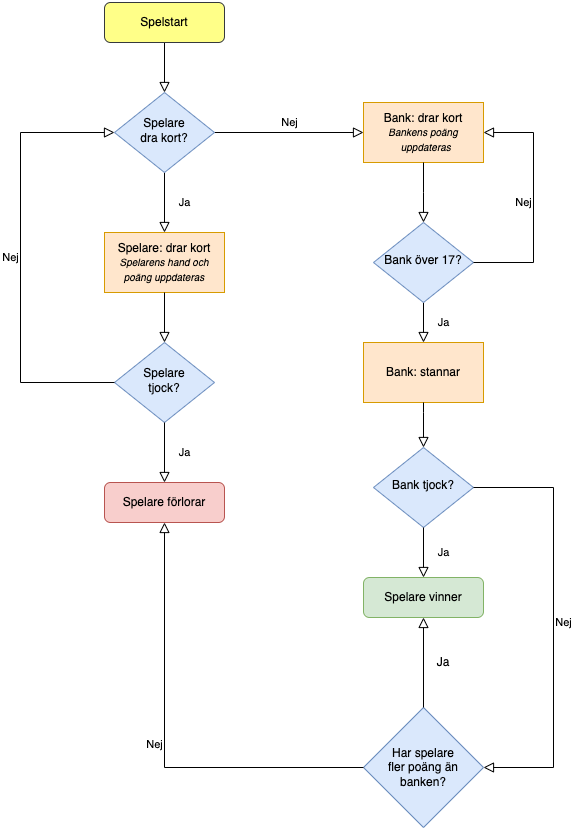

The diagram above was exported from draw.io. Its source (the exported page's mxGraphModel, read from the mxfile embedded in the PNG):
<mxGraphModel dx="662" dy="913" grid="1" gridSize="10" guides="1" tooltips="1" connect="1" arrows="1" fold="1" page="1" pageScale="1" pageWidth="827" pageHeight="1169" math="0" shadow="0">
  <root>
    <mxCell id="WIyWlLk6GJQsqaUBKTNV-0" />
    <mxCell id="WIyWlLk6GJQsqaUBKTNV-1" parent="WIyWlLk6GJQsqaUBKTNV-0" />
    <mxCell id="WIyWlLk6GJQsqaUBKTNV-2" value="" style="rounded=0;html=1;jettySize=auto;orthogonalLoop=1;fontSize=11;endArrow=block;endFill=0;endSize=8;strokeWidth=1;shadow=0;labelBackgroundColor=none;edgeStyle=orthogonalEdgeStyle;" parent="WIyWlLk6GJQsqaUBKTNV-1" source="WIyWlLk6GJQsqaUBKTNV-3" target="WIyWlLk6GJQsqaUBKTNV-6" edge="1">
      <mxGeometry relative="1" as="geometry" />
    </mxCell>
    <mxCell id="WIyWlLk6GJQsqaUBKTNV-3" value="Spelstart" style="rounded=1;whiteSpace=wrap;html=1;fontSize=12;glass=0;strokeWidth=1;shadow=0;fillColor=#ffff88;strokeColor=#36393d;" parent="WIyWlLk6GJQsqaUBKTNV-1" vertex="1">
      <mxGeometry x="211" y="150" width="120" height="40" as="geometry" />
    </mxCell>
    <mxCell id="WIyWlLk6GJQsqaUBKTNV-4" value="Ja" style="rounded=0;html=1;jettySize=auto;orthogonalLoop=1;fontSize=11;endArrow=block;endFill=0;endSize=8;strokeWidth=1;shadow=0;labelBackgroundColor=none;edgeStyle=orthogonalEdgeStyle;entryX=0.5;entryY=0;entryDx=0;entryDy=0;exitX=0.5;exitY=1;exitDx=0;exitDy=0;" parent="WIyWlLk6GJQsqaUBKTNV-1" source="WIyWlLk6GJQsqaUBKTNV-6" target="YEDMt-_rzkkLeJ42T0Mg-1" edge="1">
      <mxGeometry y="20" relative="1" as="geometry">
        <mxPoint as="offset" />
        <mxPoint x="271" y="330" as="sourcePoint" />
        <mxPoint x="271" y="360" as="targetPoint" />
      </mxGeometry>
    </mxCell>
    <mxCell id="WIyWlLk6GJQsqaUBKTNV-5" value="Nej" style="edgeStyle=orthogonalEdgeStyle;rounded=0;html=1;jettySize=auto;orthogonalLoop=1;fontSize=11;endArrow=block;endFill=0;endSize=8;strokeWidth=1;shadow=0;labelBackgroundColor=none;entryX=0;entryY=0.5;entryDx=0;entryDy=0;" parent="WIyWlLk6GJQsqaUBKTNV-1" source="WIyWlLk6GJQsqaUBKTNV-6" target="YEDMt-_rzkkLeJ42T0Mg-2" edge="1">
      <mxGeometry y="10" relative="1" as="geometry">
        <mxPoint as="offset" />
        <mxPoint x="434" y="280" as="targetPoint" />
      </mxGeometry>
    </mxCell>
    <mxCell id="WIyWlLk6GJQsqaUBKTNV-6" value="Spelare &lt;br&gt;dra kort?" style="rhombus;whiteSpace=wrap;html=1;shadow=0;fontFamily=Helvetica;fontSize=12;align=center;strokeWidth=1;spacing=6;spacingTop=-4;fillColor=#dae8fc;strokeColor=#6c8ebf;" parent="WIyWlLk6GJQsqaUBKTNV-1" vertex="1">
      <mxGeometry x="221" y="240" width="100" height="80" as="geometry" />
    </mxCell>
    <mxCell id="YEDMt-_rzkkLeJ42T0Mg-1" value="Spelare: drar kort&lt;br&gt;&lt;font style=&quot;font-size: 10px;&quot;&gt;&lt;i&gt;Spelarens hand och poäng uppdateras&lt;/i&gt;&lt;/font&gt;" style="rounded=0;whiteSpace=wrap;html=1;fillColor=#ffe6cc;strokeColor=#d79b00;align=center;" parent="WIyWlLk6GJQsqaUBKTNV-1" vertex="1">
      <mxGeometry x="211" y="380" width="120" height="60" as="geometry" />
    </mxCell>
    <mxCell id="YEDMt-_rzkkLeJ42T0Mg-2" value="Bank: drar kort&lt;br&gt;&lt;font style=&quot;font-size: 10px;&quot;&gt;&lt;i&gt;Bankens poäng&lt;br&gt;&amp;nbsp; uppdateras&lt;/i&gt;&lt;/font&gt;" style="rounded=0;whiteSpace=wrap;html=1;fillColor=#ffe6cc;strokeColor=#d79b00;align=center;" parent="WIyWlLk6GJQsqaUBKTNV-1" vertex="1">
      <mxGeometry x="470" y="250" width="120" height="60" as="geometry" />
    </mxCell>
    <mxCell id="YEDMt-_rzkkLeJ42T0Mg-3" value="Spelare &lt;br&gt;tjock?" style="rhombus;whiteSpace=wrap;html=1;shadow=0;fontFamily=Helvetica;fontSize=12;align=center;strokeWidth=1;spacing=6;spacingTop=-4;fillColor=#dae8fc;strokeColor=#6c8ebf;" parent="WIyWlLk6GJQsqaUBKTNV-1" vertex="1">
      <mxGeometry x="221" y="490" width="100" height="80" as="geometry" />
    </mxCell>
    <mxCell id="YEDMt-_rzkkLeJ42T0Mg-4" value="" style="rounded=0;html=1;jettySize=auto;orthogonalLoop=1;fontSize=11;endArrow=block;endFill=0;endSize=8;strokeWidth=1;shadow=0;labelBackgroundColor=none;edgeStyle=orthogonalEdgeStyle;exitX=0.5;exitY=1;exitDx=0;exitDy=0;entryX=0.5;entryY=0;entryDx=0;entryDy=0;" parent="WIyWlLk6GJQsqaUBKTNV-1" source="YEDMt-_rzkkLeJ42T0Mg-1" target="YEDMt-_rzkkLeJ42T0Mg-3" edge="1">
      <mxGeometry x="-0.1429" y="16" relative="1" as="geometry">
        <mxPoint as="offset" />
        <mxPoint x="281" y="330" as="sourcePoint" />
        <mxPoint x="271" y="480" as="targetPoint" />
      </mxGeometry>
    </mxCell>
    <mxCell id="YEDMt-_rzkkLeJ42T0Mg-5" value="Ja" style="rounded=0;html=1;jettySize=auto;orthogonalLoop=1;fontSize=11;endArrow=block;endFill=0;endSize=8;strokeWidth=1;shadow=0;labelBackgroundColor=none;edgeStyle=orthogonalEdgeStyle;entryX=0.5;entryY=0;entryDx=0;entryDy=0;exitX=0.5;exitY=1;exitDx=0;exitDy=0;" parent="WIyWlLk6GJQsqaUBKTNV-1" source="YEDMt-_rzkkLeJ42T0Mg-3" target="YEDMt-_rzkkLeJ42T0Mg-6" edge="1">
      <mxGeometry y="20" relative="1" as="geometry">
        <mxPoint as="offset" />
        <mxPoint x="271" y="580" as="sourcePoint" />
        <mxPoint x="271" y="628" as="targetPoint" />
      </mxGeometry>
    </mxCell>
    <mxCell id="YEDMt-_rzkkLeJ42T0Mg-6" value="Spelare förlorar" style="rounded=1;whiteSpace=wrap;html=1;fontSize=12;glass=0;strokeWidth=1;shadow=0;fillColor=#f8cecc;strokeColor=#b85450;" parent="WIyWlLk6GJQsqaUBKTNV-1" vertex="1">
      <mxGeometry x="211" y="630" width="120" height="40" as="geometry" />
    </mxCell>
    <mxCell id="YEDMt-_rzkkLeJ42T0Mg-7" value="Nej" style="edgeStyle=orthogonalEdgeStyle;rounded=0;html=1;jettySize=auto;orthogonalLoop=1;fontSize=11;endArrow=block;endFill=0;endSize=8;strokeWidth=1;shadow=0;labelBackgroundColor=none;exitX=0;exitY=0.5;exitDx=0;exitDy=0;entryX=0;entryY=0.5;entryDx=0;entryDy=0;" parent="WIyWlLk6GJQsqaUBKTNV-1" source="YEDMt-_rzkkLeJ42T0Mg-3" target="WIyWlLk6GJQsqaUBKTNV-6" edge="1">
      <mxGeometry y="10" relative="1" as="geometry">
        <mxPoint as="offset" />
        <mxPoint x="141" y="530" as="sourcePoint" />
        <mxPoint x="157" y="530" as="targetPoint" />
        <Array as="points">
          <mxPoint x="127" y="530" />
          <mxPoint x="127" y="280" />
        </Array>
      </mxGeometry>
    </mxCell>
    <mxCell id="YEDMt-_rzkkLeJ42T0Mg-8" value="" style="rounded=0;html=1;jettySize=auto;orthogonalLoop=1;fontSize=11;endArrow=block;endFill=0;endSize=8;strokeWidth=1;shadow=0;labelBackgroundColor=none;edgeStyle=orthogonalEdgeStyle;exitX=0.5;exitY=1;exitDx=0;exitDy=0;entryX=0.5;entryY=0;entryDx=0;entryDy=0;" parent="WIyWlLk6GJQsqaUBKTNV-1" source="YEDMt-_rzkkLeJ42T0Mg-2" target="YEDMt-_rzkkLeJ42T0Mg-10" edge="1">
      <mxGeometry y="20" relative="1" as="geometry">
        <mxPoint as="offset" />
        <mxPoint x="524" y="330" as="sourcePoint" />
        <mxPoint x="530" y="370" as="targetPoint" />
        <Array as="points">
          <mxPoint x="530" y="340" />
          <mxPoint x="530" y="340" />
        </Array>
      </mxGeometry>
    </mxCell>
    <mxCell id="YEDMt-_rzkkLeJ42T0Mg-9" value="Ja" style="rounded=0;html=1;jettySize=auto;orthogonalLoop=1;fontSize=11;endArrow=block;endFill=0;endSize=8;strokeWidth=1;shadow=0;labelBackgroundColor=none;edgeStyle=orthogonalEdgeStyle;exitX=0.5;exitY=1;exitDx=0;exitDy=0;entryX=0.5;entryY=0;entryDx=0;entryDy=0;" parent="WIyWlLk6GJQsqaUBKTNV-1" source="YEDMt-_rzkkLeJ42T0Mg-10" target="YEDMt-_rzkkLeJ42T0Mg-27" edge="1">
      <mxGeometry x="-0.0244" y="20" relative="1" as="geometry">
        <mxPoint as="offset" />
        <mxPoint x="529.5" y="460" as="sourcePoint" />
        <mxPoint x="530" y="490" as="targetPoint" />
      </mxGeometry>
    </mxCell>
    <mxCell id="YEDMt-_rzkkLeJ42T0Mg-10" value="Bank över 17?" style="rhombus;whiteSpace=wrap;html=1;shadow=0;fontFamily=Helvetica;fontSize=12;align=center;strokeWidth=1;spacing=6;spacingTop=-4;fillColor=#dae8fc;strokeColor=#6c8ebf;" parent="WIyWlLk6GJQsqaUBKTNV-1" vertex="1">
      <mxGeometry x="480" y="370" width="100" height="80" as="geometry" />
    </mxCell>
    <mxCell id="YEDMt-_rzkkLeJ42T0Mg-11" value="Nej" style="edgeStyle=orthogonalEdgeStyle;rounded=0;html=1;jettySize=auto;orthogonalLoop=1;fontSize=11;endArrow=block;endFill=0;endSize=8;strokeWidth=1;shadow=0;labelBackgroundColor=none;exitX=1;exitY=0.5;exitDx=0;exitDy=0;entryX=1;entryY=0.5;entryDx=0;entryDy=0;" parent="WIyWlLk6GJQsqaUBKTNV-1" source="YEDMt-_rzkkLeJ42T0Mg-10" target="YEDMt-_rzkkLeJ42T0Mg-2" edge="1">
      <mxGeometry y="10" relative="1" as="geometry">
        <mxPoint as="offset" />
        <mxPoint x="294" y="540" as="sourcePoint" />
        <mxPoint x="600" y="290" as="targetPoint" />
        <Array as="points">
          <mxPoint x="640" y="410" />
          <mxPoint x="640" y="280" />
        </Array>
      </mxGeometry>
    </mxCell>
    <mxCell id="YEDMt-_rzkkLeJ42T0Mg-12" value="Bank tjock?" style="rhombus;whiteSpace=wrap;html=1;shadow=0;fontFamily=Helvetica;fontSize=12;align=center;strokeWidth=1;spacing=6;spacingTop=-4;fillColor=#dae8fc;strokeColor=#6c8ebf;" parent="WIyWlLk6GJQsqaUBKTNV-1" vertex="1">
      <mxGeometry x="480" y="595" width="100" height="80" as="geometry" />
    </mxCell>
    <mxCell id="YEDMt-_rzkkLeJ42T0Mg-17" value="Spelare vinner" style="rounded=1;whiteSpace=wrap;html=1;fontSize=12;glass=0;strokeWidth=1;shadow=0;fillColor=#d5e8d4;strokeColor=#82b366;" parent="WIyWlLk6GJQsqaUBKTNV-1" vertex="1">
      <mxGeometry x="470" y="725" width="120" height="40" as="geometry" />
    </mxCell>
    <mxCell id="YEDMt-_rzkkLeJ42T0Mg-18" value="Ja" style="rounded=0;html=1;jettySize=auto;orthogonalLoop=1;fontSize=11;endArrow=block;endFill=0;endSize=8;strokeWidth=1;shadow=0;labelBackgroundColor=none;edgeStyle=orthogonalEdgeStyle;entryX=0.5;entryY=0;entryDx=0;entryDy=0;exitX=0.5;exitY=1;exitDx=0;exitDy=0;" parent="WIyWlLk6GJQsqaUBKTNV-1" source="YEDMt-_rzkkLeJ42T0Mg-12" target="YEDMt-_rzkkLeJ42T0Mg-17" edge="1">
      <mxGeometry y="20" relative="1" as="geometry">
        <mxPoint as="offset" />
        <mxPoint x="530" y="695" as="sourcePoint" />
        <mxPoint x="540" y="605" as="targetPoint" />
      </mxGeometry>
    </mxCell>
    <mxCell id="YEDMt-_rzkkLeJ42T0Mg-19" value="Nej" style="edgeStyle=orthogonalEdgeStyle;rounded=0;html=1;jettySize=auto;orthogonalLoop=1;fontSize=11;endArrow=block;endFill=0;endSize=8;strokeWidth=1;shadow=0;labelBackgroundColor=none;exitX=1;exitY=0.5;exitDx=0;exitDy=0;entryX=1;entryY=0.5;entryDx=0;entryDy=0;" parent="WIyWlLk6GJQsqaUBKTNV-1" source="YEDMt-_rzkkLeJ42T0Mg-12" target="YEDMt-_rzkkLeJ42T0Mg-20" edge="1">
      <mxGeometry y="10" relative="1" as="geometry">
        <mxPoint as="offset" />
        <mxPoint x="590" y="515" as="sourcePoint" />
        <mxPoint x="590" y="905" as="targetPoint" />
        <Array as="points">
          <mxPoint x="660" y="635" />
          <mxPoint x="660" y="915" />
        </Array>
      </mxGeometry>
    </mxCell>
    <mxCell id="YEDMt-_rzkkLeJ42T0Mg-20" value="Har spelare&lt;br&gt;fler poäng än banken?" style="rhombus;whiteSpace=wrap;html=1;fillColor=#dae8fc;strokeColor=#6c8ebf;" parent="WIyWlLk6GJQsqaUBKTNV-1" vertex="1">
      <mxGeometry x="470" y="855" width="120" height="120" as="geometry" />
    </mxCell>
    <mxCell id="YEDMt-_rzkkLeJ42T0Mg-21" value="" style="rounded=0;html=1;jettySize=auto;orthogonalLoop=1;fontSize=11;endArrow=block;endFill=0;endSize=8;strokeWidth=1;shadow=0;labelBackgroundColor=none;edgeStyle=orthogonalEdgeStyle;exitX=0.5;exitY=0;exitDx=0;exitDy=0;" parent="WIyWlLk6GJQsqaUBKTNV-1" source="YEDMt-_rzkkLeJ42T0Mg-20" target="YEDMt-_rzkkLeJ42T0Mg-17" edge="1">
      <mxGeometry x="0.6875" y="-6" relative="1" as="geometry">
        <mxPoint as="offset" />
        <mxPoint x="540" y="685" as="sourcePoint" />
        <mxPoint x="524" y="775" as="targetPoint" />
      </mxGeometry>
    </mxCell>
    <mxCell id="YEDMt-_rzkkLeJ42T0Mg-25" value="Ja" style="text;html=1;strokeColor=none;fillColor=none;align=center;verticalAlign=middle;whiteSpace=wrap;rounded=0;" parent="WIyWlLk6GJQsqaUBKTNV-1" vertex="1">
      <mxGeometry x="520" y="795" width="60" height="30" as="geometry" />
    </mxCell>
    <mxCell id="YEDMt-_rzkkLeJ42T0Mg-26" value="Nej" style="edgeStyle=orthogonalEdgeStyle;rounded=0;html=1;jettySize=auto;orthogonalLoop=1;fontSize=11;endArrow=block;endFill=0;endSize=8;strokeWidth=1;shadow=0;labelBackgroundColor=none;exitX=0;exitY=0.5;exitDx=0;exitDy=0;entryX=0.5;entryY=1;entryDx=0;entryDy=0;" parent="WIyWlLk6GJQsqaUBKTNV-1" source="YEDMt-_rzkkLeJ42T0Mg-20" target="YEDMt-_rzkkLeJ42T0Mg-6" edge="1">
      <mxGeometry y="10" relative="1" as="geometry">
        <mxPoint as="offset" />
        <mxPoint x="590" y="550" as="sourcePoint" />
        <mxPoint x="600" y="830" as="targetPoint" />
        <Array as="points">
          <mxPoint x="271" y="915" />
        </Array>
      </mxGeometry>
    </mxCell>
    <mxCell id="YEDMt-_rzkkLeJ42T0Mg-27" value="Bank: stannar" style="rounded=0;whiteSpace=wrap;html=1;fillColor=#ffe6cc;strokeColor=#d79b00;align=center;" parent="WIyWlLk6GJQsqaUBKTNV-1" vertex="1">
      <mxGeometry x="470" y="490" width="120" height="60" as="geometry" />
    </mxCell>
    <mxCell id="YEDMt-_rzkkLeJ42T0Mg-28" value="" style="rounded=0;html=1;jettySize=auto;orthogonalLoop=1;fontSize=11;endArrow=block;endFill=0;endSize=8;strokeWidth=1;shadow=0;labelBackgroundColor=none;edgeStyle=orthogonalEdgeStyle;exitX=0.5;exitY=1;exitDx=0;exitDy=0;entryX=0.5;entryY=0;entryDx=0;entryDy=0;" parent="WIyWlLk6GJQsqaUBKTNV-1" source="YEDMt-_rzkkLeJ42T0Mg-27" target="YEDMt-_rzkkLeJ42T0Mg-12" edge="1">
      <mxGeometry y="20" relative="1" as="geometry">
        <mxPoint as="offset" />
        <mxPoint x="540" y="320" as="sourcePoint" />
        <mxPoint x="540" y="380" as="targetPoint" />
        <Array as="points">
          <mxPoint x="530" y="560" />
          <mxPoint x="530" y="560" />
        </Array>
      </mxGeometry>
    </mxCell>
  </root>
</mxGraphModel>